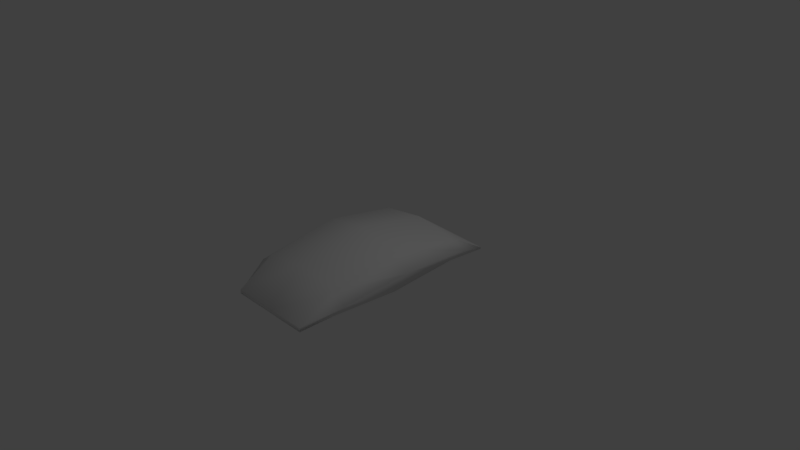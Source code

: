 # Source: Saco.blend  (saved by Blender 2.79.0; exported with 4.5.12 LTS)
import bpy
from mathutils import Matrix  # noqa: F401  (used for matrix-valued properties, if any)

bpy.ops.wm.read_factory_settings(use_empty=True)
scene = bpy.context.scene
scene.name = 'Scene'

# ---- collections
col_collection_1 = bpy.data.collections.new('Collection 1'); scene.collection.children.link(col_collection_1)

# ---- materials (node trees are filled in below, after node groups)
mat_saco = bpy.data.materials.new('Saco')
mat_saco.alpha_threshold = 0.0
mat_saco.use_transparent_shadow = False
mat_saco.roughness = 0.5
mat_saco.specular_intensity = 0.0
mat_saco.line_color = (0.0, 0.0, 0.0, 1.0)

# ---- material node trees

# ---- world
world_world = bpy.data.worlds.new('World'); scene.world = world_world
world_world.color = (0.05088, 0.05088, 0.05088)
world_world.use_sun_shadow = False
world_world.sun_shadow_jitter_overblur = 0.0
world_world.cycles.sampling_method = 'MANUAL'

# ---- cameras
cam_camera = bpy.data.cameras.new('Camera')
cam_camera.clip_end = 100.0
cam_camera.lens = 35.0
cam_camera.sensor_width = 32.0
cam_camera.sensor_height = 18.0
cam_camera.ortho_scale = 7.314
cam_camera.dof.focus_distance = 0.0
cam_camera.dof.aperture_fstop = 128.0

# ---- lights
light_lamp = bpy.data.lights.new('Lamp', 'POINT')
light_lamp.transmission_factor = 0.0
light_lamp.cutoff_distance = 30.0
light_lamp.energy = 100.0
light_lamp.shadow_buffer_clip_start = 1.001
light_lamp.shadow_soft_size = 0.1
light_lamp.shadow_maximum_resolution = 0.006
light_lamp.use_absolute_resolution = True

# ---- meshes
me_cube_001 = bpy.data.meshes.new('Cube.001')
me_cube_001.from_pydata([(-1.0, -1.0, -0.3144), (-1.0, -1.0, 0.04961), (-1.0, 1.0, -0.3144), (-1.0, 1.0, 0.04961), (1.0, -1.0, -0.3144), (1.0, -1.0, 0.02504), (1.0, 1.0, -0.3144), (1.0, 1.0, 0.02504), (0.0, 1.0, -0.3144), (0.0, 1.0, 0.13), (0.0, -1.0, -0.3144), (0.0, -1.0, 0.13), (-1.0, 0.0, -0.3798), (-1.0, 0.0, 0.22), (1.0, 0.0, -0.3798), (1.0, 0.0, 0.1954), (0.0, 0.0, 0.3003), (0.0, 0.0, -0.3798), (-1.0, 1.606, -0.3339), (-1.0, 1.606, -0.3576), (0.0, 1.606, -0.3576), (0.0, 1.606, -0.3339), (1.0, 1.606, -0.3339), (1.0, 1.606, -0.3576), (-1.0, -1.494, -0.3144), (-1.0, -1.494, -0.2619), (1.0, -1.494, -0.2619), (1.0, -1.494, -0.3144), (0.0, -1.494, -0.3144), (0.0, -1.494, -0.2619), (-1.322, -1.0, -0.0922), (-1.322, 1.0, -0.0922), (1.354, 1.0, -0.0922), (1.354, -1.0, -0.0922), (1.354, 0.0, -0.03975), (-1.322, 0.0, -0.03975), (-1.0, 1.606, -0.3458), (1.0, 1.606, -0.3458), (0.0, 1.606, -0.3458), (-1.0, -1.494, -0.2882), (1.0, -1.494, -0.2882), (0.0, -1.494, -0.2882)], [], [(35, 13, 3, 31), (8, 2, 19, 20), (34, 15, 5, 33), (11, 1, 25, 29), (17, 14, 4, 10), (16, 13, 1, 11), (15, 16, 11, 5), (12, 17, 10, 0), (5, 11, 29, 26), (32, 6, 23, 37), (2, 8, 17, 12), (7, 9, 16, 15), (9, 3, 13, 16), (8, 6, 14, 17), (32, 7, 15, 34), (30, 1, 13, 35), (38, 21, 22, 37), (36, 18, 21, 38), (3, 9, 21, 18), (9, 7, 22, 21), (31, 3, 18, 36), (6, 8, 20, 23), (41, 29, 25, 39), (40, 26, 29, 41), (33, 5, 26, 40), (0, 10, 28, 24), (30, 0, 24, 39), (10, 4, 27, 28), (1, 30, 39, 25), (4, 33, 40, 27), (27, 40, 41, 28), (28, 41, 39, 24), (2, 31, 36, 19), (19, 36, 38, 20), (20, 38, 37, 23), (0, 30, 35, 12), (6, 32, 34, 14), (7, 32, 37, 22), (14, 34, 33, 4), (12, 35, 31, 2)])
me_cube_001.polygons.foreach_set('use_smooth', [True] * 40)
_uv = me_cube_001.uv_layers.new(name='UVMap')
_uv.uv.foreach_set('vector', [0.4456, 0.9794, 0.4416, 0.8902, 0.66, 0.9035, 0.6616, 0.9794, 0.7898, 0.2177, 0.7898, 0.4334, 0.6588, 0.4334, 0.6588, 0.2177, 0.4361, 0.8841, 0.44, 0.9756, 0.2215, 0.9645, 0.2201, 0.8841, 0.2167, 0.7896, 0.0005325, 0.7796, 0.0005326, 0.6535, 0.2162, 0.6535, 0.6578, 0.2177, 0.6578, 0.4334, 0.4416, 0.4334, 0.4416, 0.2177, 0.4406, 0.2222, 0.2242, 0.2193, 0.2242, 0.0005325, 0.4406, 0.003443, 0.2193, 0.0005325, 0.2231, 0.2174, 0.004332, 0.2174, 0.0005325, 0.0005326, 0.6578, 0.4345, 0.6578, 0.6502, 0.4416, 0.6502, 0.4416, 0.4345, 0.6585, 0.787, 0.4416, 0.787, 0.4504, 0.6512, 0.6657, 0.664, 0.7745, 0.8143, 0.8269, 0.7411, 0.9369, 0.8123, 0.9353, 0.8143, 0.0005325, 0.4363, 0.2162, 0.4363, 0.2162, 0.6525, 0.0005326, 0.6525, 0.2231, 0.2184, 0.2193, 0.4353, 0.0005325, 0.4353, 0.004332, 0.2184, 0.2242, 0.2262, 0.4406, 0.2233, 0.4406, 0.4421, 0.2242, 0.445, 0.6573, 0.2167, 0.4416, 0.2167, 0.4416, 0.0005325, 0.6573, 0.0005326, 0.891, 0.879, 0.8856, 0.9592, 0.6668, 0.9592, 0.6753, 0.868, 0.7745, 0.727, 0.7807, 0.6512, 0.9995, 0.6512, 0.9901, 0.7401, 0.7745, 0.8185, 0.7745, 0.8154, 0.9524, 0.8154, 0.9524, 0.8185, 0.7745, 0.8227, 0.7745, 0.8196, 0.9524, 0.8196, 0.9524, 0.8227, 0.2241, 0.6216, 0.4402, 0.6117, 0.4397, 0.7762, 0.2241, 0.7762, 0.2241, 0.4461, 0.4406, 0.4588, 0.4406, 0.6106, 0.2249, 0.6106, 0.7908, 0.2935, 0.7908, 0.2177, 0.9413, 0.2489, 0.9425, 0.2519, 0.7893, 0.0005325, 0.7893, 0.2162, 0.6584, 0.2162, 0.6584, 0.0005326, 0.2162, 0.9651, 0.2162, 0.9708, 0.0005325, 0.9708, 0.0005325, 0.9651, 0.8825, 0.9602, 0.8825, 0.9659, 0.6668, 0.9659, 0.6668, 0.9602, 0.9519, 0.1249, 0.8716, 0.1249, 0.8876, 0.00271, 0.8928, 0.0005325, 0.6668, 0.8669, 0.6668, 0.6512, 0.7734, 0.6512, 0.7734, 0.8669, 0.9841, 0.4345, 0.9822, 0.5189, 0.8756, 0.5189, 0.8756, 0.5133, 0.6588, 0.4345, 0.8745, 0.4345, 0.8745, 0.5411, 0.6588, 0.5411, 0.1082, 0.8928, 0.1347, 0.964, 0.0005325, 0.964, 0.0006176, 0.9584, 0.9782, 0.126, 0.9804, 0.216, 0.8716, 0.1316, 0.8716, 0.126, 0.8825, 0.967, 0.8825, 0.9726, 0.6668, 0.9726, 0.6668, 0.967, 0.2162, 0.9718, 0.2162, 0.9775, 0.0005325, 0.9775, 0.0005325, 0.9718, 0.8381, 0.3645, 0.7908, 0.2945, 0.9486, 0.2945, 0.9501, 0.2966, 0.7745, 0.8268, 0.7745, 0.8237, 0.9524, 0.8237, 0.9524, 0.8268, 0.7745, 0.831, 0.7745, 0.8279, 0.9524, 0.8279, 0.9524, 0.831, 0.0005325, 0.8815, 0.0005487, 0.797, 0.2164, 0.7907, 0.2164, 0.8917, 0.8748, 0.5519, 0.8747, 0.642, 0.6588, 0.648, 0.6588, 0.5422, 0.8705, 0.1512, 0.7904, 0.1512, 0.8454, 0.0005325, 0.8482, 0.001421, 0.44, 0.7772, 0.44, 0.8831, 0.2241, 0.8771, 0.2241, 0.787, 0.4416, 0.8892, 0.4416, 0.7881, 0.6575, 0.7944, 0.6575, 0.8789])
me_cube_001.materials.append(mat_saco)
me_cube_001.use_remesh_preserve_volume = False
me_cube_001.use_remesh_preserve_attributes = False
me_cube_001.use_mirror_vertex_groups = False
me_cube_001.update()

# ---- objects
ob_cube = bpy.data.objects.new('Cube', me_cube_001)
ob_lamp = bpy.data.objects.new('Lamp', light_lamp)
ob_camera = bpy.data.objects.new('Camera', cam_camera)

# ---- transforms, parenting, visibility, modifiers, constraints
ob_cube.location = (-0.05598, -0.0546, 0.07429)
ob_cube.scale = (0.5956, 1.0, 1.0)
ob_cube.lineart.crease_threshold = 0.0
ob_lamp.location = (4.076, 1.005, 5.904)
ob_lamp.rotation_euler = (0.6503, 0.05522, 1.866)
ob_lamp.lock_rotations_4d = False
ob_lamp.empty_display_type = 'ARROWS'
ob_lamp.color = (0.0, 0.0, 0.0, 0.0)
ob_lamp.lineart.crease_threshold = 0.0
ob_camera.location = (7.481, -6.508, 5.344)
ob_camera.rotation_euler = (1.109, 0.0, 0.8149)
ob_camera.lock_rotations_4d = False
ob_camera.empty_display_type = 'ARROWS'
ob_camera.color = (0.0, 0.0, 0.0, 0.0)
ob_camera.display_type = 'WIRE'
ob_camera.lineart.crease_threshold = 0.0

# ---- collection membership
col_collection_1.objects.link(ob_cube)
col_collection_1.objects.link(ob_lamp)
col_collection_1.objects.link(ob_camera)

# ---- scene / render settings (as saved in the file)
scene.camera = ob_camera
scene.frame_start = 1; scene.frame_end = 250; scene.frame_set(1)
scene.render.engine = 'BLENDER_EEVEE_NEXT'
scene.render.resolution_percentage = 50
scene.render.dither_intensity = 0.0
scene.cycles.use_denoising = False
scene.cycles.samples = 128
scene.cycles.sampling_pattern = 'TABULATED_SOBOL'
scene.cycles.use_adaptive_sampling = False
scene.cycles.use_light_tree = False
scene.cycles.blur_glossy = 0.0
scene.cycles.sample_clamp_indirect = 0.0
scene.view_settings.view_transform = 'Standard'
bpy.context.view_layer.update()
